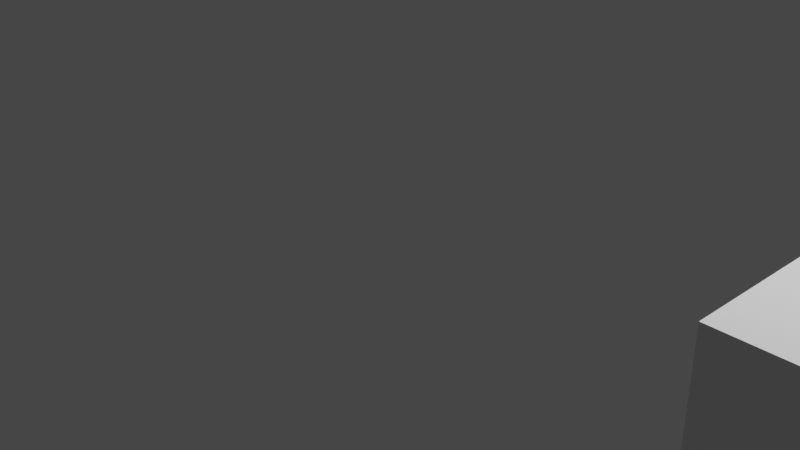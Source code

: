 # Source: animation_helper.blend  (saved by Blender 3.4.6; exported with 4.5.12 LTS)
import bpy
from mathutils import Matrix  # noqa: F401  (used for matrix-valued properties, if any)

bpy.ops.wm.read_factory_settings(use_empty=True)
scene = bpy.context.scene
scene.name = 'Scene'

# ---- collections
col_collection = bpy.data.collections.new('Collection'); scene.collection.children.link(col_collection)

# ---- node groups
ng_timepong = bpy.data.node_groups.new('timePong', 'GeometryNodeTree')
_s = ng_timepong.interface.new_socket(name='Result', in_out='OUTPUT', socket_type='NodeSocketFloat')
_s = ng_timepong.interface.new_socket(name='LoopFrames', in_out='INPUT', socket_type='NodeSocketInt')
_s.default_value = 50
_s.description = 'Frame to loop'
_s = ng_timepong.interface.new_socket(name='Min', in_out='INPUT', socket_type='NodeSocketFloat')
_s.min_value = -1e+04
_s.max_value = 1e+04
_s.description = 'Min Value'
_s = ng_timepong.interface.new_socket(name='Max', in_out='INPUT', socket_type='NodeSocketFloat')
_s.default_value = 1.0
_s.min_value = -1e+04
_s.max_value = 1e+04
_N = ng_timepong.nodes; _L = ng_timepong.links
n0 = _N.new('NodeGroupInput'); n0.name = 'Group Input'; n0.location = (-420, 0)
n1 = _N.new('GeometryNodeInputSceneTime'); n1.name = 'Scene Time'; n1.location = (-220, 100)
n2 = _N.new('NodeReroute'); n2.name = 'Reroute'; n2.location = (-60, -40)
n2.width = 16
n2.socket_idname = 'NodeSocketInt'
n3 = _N.new('NodeGroupOutput'); n3.name = 'Group Output'; n3.location = (600, 20)
n4 = _N.new('ShaderNodeMapRange'); n4.name = 'Map Range'; n4.location = (320, 60)
n4.clamp = False
n5 = _N.new('ShaderNodeMath'); n5.name = 'Math'; n5.location = (60, 120)
n5.operation = 'PINGPONG'
_L.new(n4.outputs[0], n3.inputs[0])
_L.new(n1.outputs[1], n5.inputs[0])
_L.new(n5.outputs[0], n4.inputs[0])
_L.new(n2.outputs[0], n5.inputs[1])
_L.new(n2.outputs[0], n4.inputs[2])
_L.new(n0.outputs[1], n4.inputs[3])
_L.new(n0.outputs[2], n4.inputs[4])
_L.new(n0.outputs[0], n2.inputs[0])
n3.is_active_output = True
ng_geometry_nodes = bpy.data.node_groups.new('Geometry Nodes', 'GeometryNodeTree')
_s = ng_geometry_nodes.interface.new_socket(name='Geometry', in_out='OUTPUT', socket_type='NodeSocketGeometry')
_s = ng_geometry_nodes.interface.new_socket(name='Geometry', in_out='INPUT', socket_type='NodeSocketGeometry')
ng_geometry_nodes.is_modifier = True
_N = ng_geometry_nodes.nodes; _L = ng_geometry_nodes.links
n0 = _N.new('NodeGroupOutput'); n0.name = 'Group Output'; n0.location = (294, 0)
n1 = _N.new('NodeGroupInput'); n1.name = 'Group Input'; n1.location = (-500, 48)
n2 = _N.new('GeometryNodeSetPosition'); n2.name = 'Set Position'; n2.location = (-14, 39)
n3 = _N.new('ShaderNodeCombineXYZ'); n3.name = 'Combine XYZ'; n3.location = (-234, -61)
n4 = _N.new('GeometryNodeGroup'); n4.name = 'Group'; n4.location = (-477, -114)
n4.node_tree = ng_timepong
n4.inputs[0].default_value = 50
n4.inputs[1].default_value = 0.0
n4.inputs[2].default_value = 7.0
_L.new(n1.outputs[0], n2.inputs[0])
_L.new(n2.outputs[0], n0.inputs[0])
_L.new(n3.outputs[0], n2.inputs[3])
_L.new(n4.outputs[0], n3.inputs[0])
n0.is_active_output = True

# ---- world
world_world = bpy.data.worlds.new('World'); scene.world = world_world
world_world.use_nodes = True; world_world.node_tree.nodes.clear()
_N = world_world.node_tree.nodes; _L = world_world.node_tree.links
n0 = _N.new('ShaderNodeOutputWorld'); n0.name = 'World Output'; n0.location = (300, 300)
n1 = _N.new('ShaderNodeBackground'); n1.name = 'Background'; n1.location = (10, 300)
n1.inputs[0].default_value = (0.05088, 0.05088, 0.05088, 1.0)
_L.new(n1.outputs[0], n0.inputs[0])
n0.is_active_output = True
world_world.color = (0.05088, 0.05088, 0.05088)
world_world.use_sun_shadow = False
world_world.sun_shadow_jitter_overblur = 0.0

# ---- cameras
cam_camera = bpy.data.cameras.new('Camera')
cam_camera.clip_end = 100.0
cam_camera.ortho_scale = 7.314

# ---- lights
light_light = bpy.data.lights.new('Light', 'POINT')
light_light.transmission_factor = 0.0
light_light.energy = 1000.0
light_light.shadow_soft_size = 0.1
light_light.shadow_maximum_resolution = 0.006
light_light.use_absolute_resolution = True

# ---- meshes
me_cube_001 = bpy.data.meshes.new('Cube.001')
me_cube_001.from_pydata([(-1.0, -1.0, -1.0), (-1.0, -1.0, 1.0), (-1.0, 1.0, -1.0), (-1.0, 1.0, 1.0), (1.0, -1.0, -1.0), (1.0, -1.0, 1.0), (1.0, 1.0, -1.0), (1.0, 1.0, 1.0)], [], [(0, 1, 3, 2), (2, 3, 7, 6), (6, 7, 5, 4), (4, 5, 1, 0), (2, 6, 4, 0), (7, 3, 1, 5)])
_uv = me_cube_001.uv_layers.new(name='UVMap')
_uv.uv.foreach_set('vector', [0.375, 0.0, 0.625, 0.0, 0.625, 0.25, 0.375, 0.25, 0.375, 0.25, 0.625, 0.25, 0.625, 0.5, 0.375, 0.5, 0.375, 0.5, 0.625, 0.5, 0.625, 0.75, 0.375, 0.75, 0.375, 0.75, 0.625, 0.75, 0.625, 1.0, 0.375, 1.0, 0.125, 0.5, 0.375, 0.5, 0.375, 0.75, 0.125, 0.75, 0.625, 0.5, 0.875, 0.5, 0.875, 0.75, 0.625, 0.75])
me_cube_001.update()

# ---- objects
ob_light = bpy.data.objects.new('Light', light_light)
ob_camera = bpy.data.objects.new('Camera', cam_camera)
ob_time_pong = bpy.data.objects.new('time_pong', me_cube_001)

# ---- transforms, parenting, visibility, modifiers, constraints
ob_light.location = (4.076, 1.005, 5.904)
ob_light.rotation_euler = (0.6503, 0.05522, 1.866)
ob_light.lock_rotations_4d = False
ob_light.empty_display_type = 'ARROWS'
ob_light.color = (0.0, 0.0, 0.0, 0.0)
ob_light.lineart.crease_threshold = 0.0
ob_camera.location = (7.359, -6.926, 4.958)
ob_camera.rotation_euler = (1.109, 0.0, 0.8149)
ob_camera.lock_rotations_4d = False
ob_camera.empty_display_type = 'ARROWS'
ob_camera.color = (0.0, 0.0, 0.0, 0.0)
ob_camera.display_type = 'WIRE'
ob_camera.lineart.crease_threshold = 0.0
ob_time_pong.location = (0.0, 0.0, 0.0)
_m = ob_time_pong.modifiers.new('GeometryNodes', 'NODES')
_m.node_group = ng_geometry_nodes

# ---- collection membership
col_collection.objects.link(ob_light)
col_collection.objects.link(ob_camera)
col_collection.objects.link(ob_time_pong)

# ---- scene / render settings (as saved in the file)
scene.camera = ob_camera
scene.frame_start = 1; scene.frame_end = 1; scene.frame_set(64)
scene.render.engine = 'CYCLES'
scene.render.image_settings.file_format = 'OPEN_EXR'
scene.render.image_settings.color_depth = '32'
scene.render.image_settings.exr_codec = 'DWAA'
scene.render.use_stamp_time = False
scene.render.use_stamp_frame = False
scene.render.use_stamp_scene = False
scene.render.use_stamp_note = True
scene.render.use_stamp_filename = False
scene.render.stamp_font_size = 9
scene.render.stamp_background = (0.0, 0.0, 0.0, 0.8)
scene.render.use_persistent_data = True
scene.cycles.samples = 200
scene.cycles.sampling_pattern = 'TABULATED_SOBOL'
scene.cycles.adaptive_threshold = 0.05
scene.cycles.use_light_tree = False
scene.cycles.max_bounces = 8
scene.cycles.sample_clamp_indirect = 9.0
scene.view_settings.look = 'High Contrast'
scene.view_settings.view_transform = 'Filmic'
bpy.context.view_layer.update()
